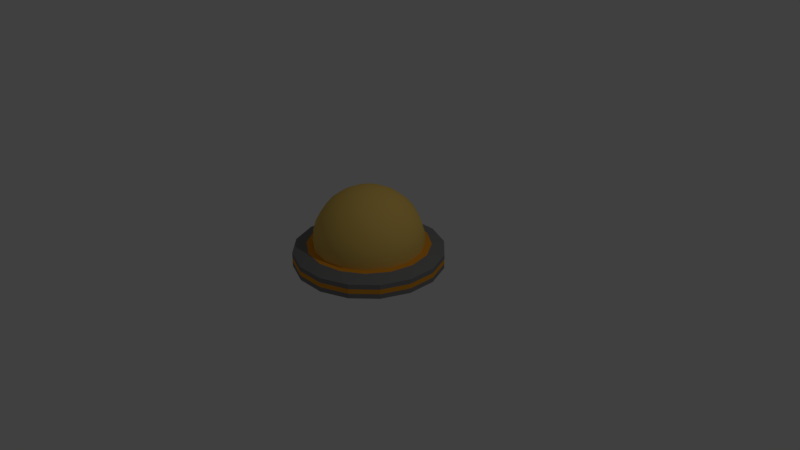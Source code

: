 # Source: Base.blend  (saved by Blender 2.79.0; exported with 4.5.12 LTS)
import bpy
from mathutils import Matrix  # noqa: F401  (used for matrix-valued properties, if any)

bpy.ops.wm.read_factory_settings(use_empty=True)
scene = bpy.context.scene
scene.name = 'Scene'

# ---- collections
col_collection_1 = bpy.data.collections.new('Collection 1'); scene.collection.children.link(col_collection_1)

# ---- materials (node trees are filled in below, after node groups)
mat_material = bpy.data.materials.new('Material')
mat_material.alpha_threshold = 0.0
mat_material.use_transparent_shadow = False
mat_material.diffuse_color = (0.8, 0.541, 0.1283, 1.0)
mat_material.roughness = 0.5
mat_stonetexture = bpy.data.materials.new('StoneTexture')
mat_stonetexture.alpha_threshold = 0.0
mat_stonetexture.use_transparent_shadow = False
mat_stonetexture.diffuse_color = (0.214, 0.214, 0.214, 1.0)
mat_stonetexture.roughness = 0.5
mat_band = bpy.data.materials.new('Band')
mat_band.alpha_threshold = 0.0
mat_band.use_transparent_shadow = False
mat_band.diffuse_color = (0.8, 0.3327, 0.02069, 1.0)
mat_band.roughness = 0.5
mat_band.specular_intensity = 0.0

# ---- material node trees

# ---- world
world_world = bpy.data.worlds.new('World'); scene.world = world_world
world_world.color = (0.05088, 0.05088, 0.05088)
world_world.use_sun_shadow = False
world_world.sun_shadow_jitter_overblur = 0.0
world_world.cycles.sampling_method = 'MANUAL'

# ---- cameras
cam_camera = bpy.data.cameras.new('Camera')
cam_camera.clip_end = 100.0
cam_camera.lens = 35.0
cam_camera.sensor_width = 32.0
cam_camera.sensor_height = 18.0
cam_camera.ortho_scale = 7.314
cam_camera.dof.focus_distance = 0.0
cam_camera.dof.aperture_fstop = 128.0

# ---- lights
light_lamp = bpy.data.lights.new('Lamp', 'POINT')
light_lamp.transmission_factor = 0.0
light_lamp.cutoff_distance = 30.0
light_lamp.energy = 100.0
light_lamp.shadow_buffer_clip_start = 1.001
light_lamp.shadow_soft_size = 0.1
light_lamp.shadow_maximum_resolution = 0.006
light_lamp.use_absolute_resolution = True

# ---- meshes
me_sphere = bpy.data.meshes.new('Sphere')
me_sphere.from_pydata([(0.0, 0.1951, 0.9808), (0.0, 0.3827, 0.9239), (0.0, 0.5556, 0.8315), (0.0, 0.8315, 0.5556), (0.0, 0.9239, 0.3827), (0.0, 1.0, 7.55e-08), (0.07466, 0.1802, 0.9808), (0.1464, 0.3536, 0.9239), (0.2126, 0.5133, 0.8315), (0.2706, 0.6533, 0.7071), (0.3182, 0.7682, 0.5556), (0.3536, 0.8536, 0.3827), (0.3753, 0.9061, 0.1951), (0.3827, 0.9239, 7.55e-08), (0.3753, 0.9061, -0.1951), (0.1379, 0.1379, 0.9808), (0.2706, 0.2706, 0.9239), (0.3928, 0.3928, 0.8315), (0.5, 0.5, 0.7071), (0.5879, 0.5879, 0.5556), (0.6533, 0.6533, 0.3827), (0.6935, 0.6935, 0.1951), (0.7071, 0.7071, 7.55e-08), (0.6935, 0.6935, -0.1951), (0.1802, 0.07466, 0.9808), (0.3536, 0.1464, 0.9239), (0.5133, 0.2126, 0.8315), (0.6533, 0.2706, 0.7071), (0.7682, 0.3182, 0.5556), (0.8536, 0.3536, 0.3827), (0.9061, 0.3753, 0.1951), (0.9239, 0.3827, 7.55e-08), (0.9061, 0.3753, -0.1951), (0.1951, -3.452e-07, 0.9808), (0.3827, -3.824e-07, 0.9239), (0.5556, -3.824e-07, 0.8315), (0.7071, -3.973e-07, 0.7071), (0.8315, -4.122e-07, 0.5556), (0.9239, -3.824e-07, 0.3827), (0.9808, -3.824e-07, 0.1951), (1.0, -4.42e-07, 7.55e-08), (0.9808, -3.824e-07, -0.1951), (0.1802, -0.07466, 0.9808), (0.3536, -0.1464, 0.9239), (0.5133, -0.2126, 0.8315), (0.6533, -0.2706, 0.7071), (0.7682, -0.3182, 0.5556), (0.8536, -0.3536, 0.3827), (0.9061, -0.3753, 0.1951), (0.9239, -0.3827, 7.55e-08), (0.9061, -0.3753, -0.1951), (0.1379, -0.138, 0.9808), (0.2706, -0.2706, 0.9239), (0.3928, -0.3928, 0.8315), (0.5, -0.5, 0.7071), (0.5879, -0.5879, 0.5556), (0.6533, -0.6533, 0.3827), (0.6935, -0.6935, 0.1951), (0.7071, -0.7071, 7.55e-08), (0.6935, -0.6935, -0.1951), (0.07466, -0.1802, 0.9808), (0.1464, -0.3536, 0.9239), (0.2126, -0.5133, 0.8315), (0.2706, -0.6533, 0.7071), (0.3182, -0.7682, 0.5556), (0.3536, -0.8536, 0.3827), (0.3753, -0.9061, 0.1951), (0.3827, -0.9239, 7.55e-08), (0.3753, -0.9061, -0.1951), (-6.902e-08, -0.1951, 0.9808), (-1.137e-07, -0.3827, 0.9239), (-1.435e-07, -0.5556, 0.8315), (-8.392e-08, -0.7071, 0.7071), (-2.329e-07, -0.8315, 0.5556), (-2.031e-07, -0.9239, 0.3827), (-1.435e-07, -0.9808, 0.1951), (-2.329e-07, -1.0, 7.55e-08), (-1.435e-07, -0.9808, -0.1951), (-1.247e-07, -6.269e-07, 1.0), (-0.07466, -0.1802, 0.9808), (-0.1464, -0.3536, 0.9239), (-0.2126, -0.5133, 0.8315), (-0.2706, -0.6533, 0.7071), (-0.3182, -0.7682, 0.5556), (-0.3536, -0.8536, 0.3827), (-0.3753, -0.9061, 0.1951), (-0.3827, -0.9239, 7.55e-08), (-0.3753, -0.9061, -0.1951), (-0.1379, -0.138, 0.9808), (-0.2706, -0.2706, 0.9239), (-0.3928, -0.3928, 0.8315), (-0.5, -0.5, 0.7071), (-0.5879, -0.5879, 0.5556), (-0.6533, -0.6533, 0.3827), (-0.6935, -0.6935, 0.1951), (-0.7071, -0.7071, 7.55e-08), (-0.6935, -0.6935, -0.1951), (-0.1802, -0.07466, 0.9808), (-0.3536, -0.1464, 0.9239), (-0.5133, -0.2126, 0.8315), (-0.6533, -0.2706, 0.7071), (-0.7682, -0.3182, 0.5556), (-0.8536, -0.3536, 0.3827), (-0.9061, -0.3753, 0.1951), (-0.9239, -0.3827, 7.55e-08), (-0.9061, -0.3753, -0.1951), (-0.1951, -2.409e-07, 0.9808), (-0.3827, -1.738e-07, 0.9239), (-0.5556, -6.951e-08, 0.8315), (-0.7071, -8.441e-08, 0.7071), (-0.8315, 9.441e-08, 0.5556), (-0.9239, 3.48e-08, 0.3827), (-0.9808, -5.461e-08, 0.1951), (-1.0, 6.46e-08, 7.55e-08), (-0.9808, -5.461e-08, -0.1951), (-0.1802, 0.07466, 0.9808), (-0.3536, 0.1464, 0.9239), (-0.5133, 0.2126, 0.8315), (-0.6533, 0.2706, 0.7071), (-0.7682, 0.3182, 0.5556), (-0.8536, 0.3536, 0.3827), (-0.9061, 0.3753, 0.1951), (-0.9239, 0.3827, 7.55e-08), (-0.9061, 0.3753, -0.1951), (-0.1379, 0.1379, 0.9808), (-0.2706, 0.2706, 0.9239), (-0.3928, 0.3928, 0.8315), (-0.5, 0.5, 0.7071), (-0.5879, 0.5879, 0.5556), (-0.6533, 0.6533, 0.3827), (-0.6935, 0.6935, 0.1951), (-0.7071, 0.7071, 7.55e-08), (-0.6935, 0.6935, -0.1951), (-0.07466, 0.1802, 0.9808), (-0.1464, 0.3536, 0.9239), (-0.2126, 0.5133, 0.8315), (-0.2706, 0.6533, 0.7071), (-0.3182, 0.7682, 0.5556), (-0.3536, 0.8536, 0.3827), (-0.3753, 0.9061, 0.1951), (-0.3827, 0.9239, 7.55e-08), (-0.3753, 0.9061, -0.1951), (3.184e-07, 0.7071, 0.7071), (3.929e-07, 0.9808, 0.1951), (3.929e-07, 0.9808, -0.1951)], [], [(143, 4, 11, 12), (5, 143, 12, 13), (0, 78, 6), (144, 5, 13, 14), (1, 0, 6, 7), (2, 1, 7, 8), (142, 2, 8, 9), (3, 142, 9, 10), (4, 3, 10, 11), (11, 10, 19, 20), (12, 11, 20, 21), (13, 12, 21, 22), (6, 78, 15), (14, 13, 22, 23), (7, 6, 15, 16), (8, 7, 16, 17), (9, 8, 17, 18), (10, 9, 18, 19), (17, 16, 25, 26), (18, 17, 26, 27), (19, 18, 27, 28), (20, 19, 28, 29), (21, 20, 29, 30), (22, 21, 30, 31), (15, 78, 24), (23, 22, 31, 32), (16, 15, 24, 25), (30, 29, 38, 39), (31, 30, 39, 40), (24, 78, 33), (32, 31, 40, 41), (25, 24, 33, 34), (26, 25, 34, 35), (27, 26, 35, 36), (28, 27, 36, 37), (29, 28, 37, 38), (35, 34, 43, 44), (36, 35, 44, 45), (37, 36, 45, 46), (38, 37, 46, 47), (39, 38, 47, 48), (40, 39, 48, 49), (33, 78, 42), (41, 40, 49, 50), (34, 33, 42, 43), (48, 47, 56, 57), (49, 48, 57, 58), (42, 78, 51), (50, 49, 58, 59), (43, 42, 51, 52), (44, 43, 52, 53), (45, 44, 53, 54), (46, 45, 54, 55), (47, 46, 55, 56), (54, 53, 62, 63), (55, 54, 63, 64), (56, 55, 64, 65), (57, 56, 65, 66), (58, 57, 66, 67), (51, 78, 60), (59, 58, 67, 68), (52, 51, 60, 61), (53, 52, 61, 62), (67, 66, 75, 76), (60, 78, 69), (68, 67, 76, 77), (61, 60, 69, 70), (62, 61, 70, 71), (63, 62, 71, 72), (64, 63, 72, 73), (65, 64, 73, 74), (66, 65, 74, 75), (72, 71, 81, 82), (73, 72, 82, 83), (74, 73, 83, 84), (75, 74, 84, 85), (76, 75, 85, 86), (69, 78, 79), (77, 76, 86, 87), (70, 69, 79, 80), (71, 70, 80, 81), (86, 85, 94, 95), (79, 78, 88), (87, 86, 95, 96), (80, 79, 88, 89), (81, 80, 89, 90), (82, 81, 90, 91), (83, 82, 91, 92), (84, 83, 92, 93), (85, 84, 93, 94), (92, 91, 100, 101), (93, 92, 101, 102), (94, 93, 102, 103), (95, 94, 103, 104), (88, 78, 97), (96, 95, 104, 105), (89, 88, 97, 98), (90, 89, 98, 99), (91, 90, 99, 100), (105, 104, 113, 114), (98, 97, 106, 107), (99, 98, 107, 108), (100, 99, 108, 109), (101, 100, 109, 110), (102, 101, 110, 111), (103, 102, 111, 112), (104, 103, 112, 113), (97, 78, 106), (111, 110, 119, 120), (112, 111, 120, 121), (113, 112, 121, 122), (106, 78, 115), (114, 113, 122, 123), (107, 106, 115, 116), (108, 107, 116, 117), (109, 108, 117, 118), (110, 109, 118, 119), (116, 115, 124, 125), (117, 116, 125, 126), (118, 117, 126, 127), (119, 118, 127, 128), (120, 119, 128, 129), (121, 120, 129, 130), (122, 121, 130, 131), (115, 78, 124), (123, 122, 131, 132), (129, 128, 137, 138), (130, 129, 138, 139), (131, 130, 139, 140), (124, 78, 133), (132, 131, 140, 141), (125, 124, 133, 134), (126, 125, 134, 135), (127, 126, 135, 136), (128, 127, 136, 137), (135, 134, 1, 2), (136, 135, 2, 142), (137, 136, 142, 3), (138, 137, 3, 4), (139, 138, 4, 143), (140, 139, 143, 5), (133, 78, 0), (141, 140, 5, 144), (134, 133, 0, 1)])
me_sphere.polygons.foreach_set('use_smooth', [True] * 144)
me_sphere.materials.append(mat_material)
me_sphere.use_remesh_preserve_volume = False
me_sphere.use_remesh_preserve_attributes = False
me_sphere.use_mirror_vertex_groups = False
me_sphere.update()
me_cylinder = bpy.data.meshes.new('Cylinder')
me_cylinder.from_pydata([(8.196e-08, 0.8011, -1.0), (-0.1913, 0.9619, -0.5604), (0.1913, 0.9619, -0.5604), (7.823e-08, 0.8011, 1.0), (0.1913, 0.9619, 0.6376), (-0.1913, 0.9619, 0.6376), (0.3066, 0.7401, -1.0), (0.5449, 0.8155, -0.5604), (0.3066, 0.7401, 1.0), (0.5449, 0.8155, 0.6376), (0.5665, 0.5665, -1.0), (0.8155, 0.5449, -0.5604), (0.5665, 0.5665, 1.0), (0.8155, 0.5449, 0.6376), (0.7401, 0.3066, -1.0), (0.7401, 0.3066, 1.0), (0.8011, -4.843e-08, -1.0), (0.9619, 0.1913, -0.5604), (0.8011, -4.843e-08, 1.0), (0.9619, 0.1913, 0.6376), (0.7401, -0.3066, -1.0), (0.9619, -0.1913, -0.5604), (0.7401, -0.3066, 1.0), (0.9619, -0.1913, 0.6376), (0.5665, -0.5665, -1.0), (0.8155, -0.5449, -0.5604), (0.5665, -0.5665, 1.0), (0.8155, -0.5449, 0.6376), (0.3066, -0.7401, -1.0), (0.5449, -0.8155, -0.5604), (0.3066, -0.7401, 1.0), (0.5449, -0.8155, 0.6376), (9.313e-08, -0.8011, -1.0), (0.1913, -0.9619, -0.5604), (8.568e-08, -0.8011, 1.0), (0.1913, -0.9619, 0.6376), (-0.3066, -0.7401, -1.0), (-0.1913, -0.9619, -0.5604), (-0.3066, -0.7401, 1.0), (-0.1913, -0.9619, 0.6376), (-0.5665, -0.5665, -1.0), (-0.5449, -0.8155, -0.5604), (-0.8155, -0.5449, -0.5604), (-0.5665, -0.5665, 1.0), (-0.8155, -0.5449, 0.6376), (-0.5449, -0.8155, 0.6376), (-0.7401, -0.3066, -1.0), (-0.9619, -0.1913, -0.5604), (-0.7401, -0.3066, 1.0), (-0.9619, -0.1913, 0.6376), (-0.8011, -1.49e-08, -1.0), (-0.9619, 0.1913, -0.5604), (-0.8011, -1.49e-08, 1.0), (-0.9619, 0.1913, 0.6376), (-0.7401, 0.3066, -1.0), (-0.8155, 0.5449, -0.5604), (-0.7401, 0.3066, 1.0), (-0.8155, 0.5449, 0.6376), (-0.5665, 0.5665, -1.0), (-0.5449, 0.8155, -0.5604), (-0.5665, 0.5665, 1.0), (-0.5449, 0.8155, 0.6376), (-0.3066, 0.7401, -1.0), (-0.3066, 0.7401, 1.0), (-0.1913, 0.9619, -0.1611), (0.1913, 0.9619, 0.2383), (0.1913, 0.9619, -0.1611), (0.5449, 0.8155, 0.2383), (0.5449, 0.8155, -0.1611), (0.8155, 0.5449, 0.2383), (0.8155, 0.5449, -0.1611), (0.9619, 0.1913, -0.1611), (0.9619, 0.1913, 0.2383), (0.9619, -0.1913, -0.1611), (0.9619, -0.1913, 0.2383), (0.8155, -0.5449, -0.1611), (0.8155, -0.5449, 0.2383), (0.5449, -0.8155, -0.1611), (0.5449, -0.8155, 0.2383), (0.1913, -0.9619, -0.1611), (0.1913, -0.9619, 0.2383), (-0.1913, -0.9619, -0.1611), (-0.1913, -0.9619, 0.2383), (-0.8155, -0.5449, 0.2383), (-0.8155, -0.5449, -0.1611), (-0.5449, -0.8155, -0.1611), (-0.5449, -0.8155, 0.2383), (-0.9619, -0.1913, 0.2383), (-0.9619, -0.1913, -0.1611), (-0.9619, 0.1913, 0.2383), (-0.9619, 0.1913, -0.1611), (-0.8155, 0.5449, 0.2383), (-0.8155, 0.5449, -0.1611), (-0.5449, 0.8155, 0.2383), (-0.5449, 0.8155, -0.1611), (-0.1913, 0.9619, 0.2383), (7.108e-08, 0.03243, 1.0), (0.01241, 0.02996, 1.0), (0.02293, 0.02293, 1.0), (0.02996, 0.01241, 1.0), (0.03243, -1.961e-09, 1.0), (0.02996, -0.01241, 1.0), (0.02293, -0.02293, 1.0), (0.01241, -0.02996, 1.0), (7.138e-08, -0.03243, 1.0), (-0.01241, -0.02996, 1.0), (-0.02293, -0.02293, 1.0), (-0.02996, -0.01241, 1.0), (-0.03243, -6.032e-10, 1.0), (-0.02996, 0.01241, 1.0), (-0.02293, 0.02293, 1.0), (-0.01241, 0.02996, 1.0), (-0.4759, -0.4759, 1.0), (-0.3853, -0.3853, 1.0), (-0.2947, -0.2947, 1.0), (-0.2041, -0.2041, 1.0), (-0.1135, -0.1135, 1.0), (-0.1483, -0.06144, 1.0), (-0.2667, -0.1105, 1.0), (-0.385, -0.1595, 1.0), (-0.5034, -0.2085, 1.0), (-0.6218, -0.2575, 1.0), (0.6218, 0.2575, 1.0), (0.5034, 0.2085, 1.0), (0.385, 0.1595, 1.0), (0.2667, 0.1105, 1.0), (0.1483, 0.06144, 1.0), (0.1605, -9.705e-09, 1.0), (0.2886, -1.745e-08, 1.0), (0.4168, -2.519e-08, 1.0), (0.5449, -3.294e-08, 1.0), (0.673, -4.068e-08, 1.0), (8.33e-08, -0.673, 1.0), (8.092e-08, -0.5449, 1.0), (7.853e-08, -0.4168, 1.0), (7.615e-08, -0.2886, 1.0), (7.377e-08, -0.1605, 1.0), (-0.06144, -0.1483, 1.0), (-0.1105, -0.2667, 1.0), (-0.1595, -0.385, 1.0), (-0.2085, -0.5034, 1.0), (-0.2575, -0.6218, 1.0), (-0.6218, 0.2575, 1.0), (-0.5034, 0.2085, 1.0), (-0.385, 0.1595, 1.0), (-0.2667, 0.1105, 1.0), (-0.1483, 0.06144, 1.0), (-0.1135, 0.1135, 1.0), (-0.2041, 0.2041, 1.0), (-0.2947, 0.2947, 1.0), (-0.3853, 0.3853, 1.0), (-0.4759, 0.4759, 1.0), (0.4759, -0.4759, 1.0), (0.3853, -0.3853, 1.0), (0.2947, -0.2947, 1.0), (0.2041, -0.2041, 1.0), (0.1135, -0.1135, 1.0), (0.06144, -0.1483, 1.0), (0.1105, -0.2667, 1.0), (0.1595, -0.385, 1.0), (0.2085, -0.5034, 1.0), (0.2575, -0.6218, 1.0), (0.2575, 0.6218, 1.0), (0.2085, 0.5034, 1.0), (0.1595, 0.385, 1.0), (0.1105, 0.2667, 1.0), (0.06144, 0.1483, 1.0), (0.1135, 0.1135, 1.0), (0.2041, 0.2041, 1.0), (0.2947, 0.2947, 1.0), (0.3853, 0.3853, 1.0), (0.4759, 0.4759, 1.0), (-0.1605, -2.986e-09, 1.0), (-0.2886, -5.369e-09, 1.0), (-0.4168, -7.752e-09, 1.0), (-0.5449, -1.014e-08, 1.0), (-0.673, -1.252e-08, 1.0), (0.1483, -0.06144, 1.0), (0.2667, -0.1105, 1.0), (0.385, -0.1595, 1.0), (0.5034, -0.2085, 1.0), (0.6218, -0.2575, 1.0), (-0.06144, 0.1483, 1.0), (-0.1105, 0.2667, 1.0), (-0.1595, 0.385, 1.0), (-0.2085, 0.5034, 1.0), (-0.2575, 0.6218, 1.0), (7.704e-08, 0.673, 1.0), (7.585e-08, 0.5449, 1.0), (7.466e-08, 0.4168, 1.0), (7.347e-08, 0.2886, 1.0), (7.227e-08, 0.1605, 1.0), (7.162e-08, 0.05994, -1.0), (0.02294, 0.05538, -1.0), (0.04238, 0.04238, -1.0), (0.05538, 0.02294, -1.0), (0.05994, -3.624e-09, -1.0), (0.05538, -0.02294, -1.0), (0.04238, -0.04238, -1.0), (0.02294, -0.05538, -1.0), (7.245e-08, -0.05994, -1.0), (-0.02294, -0.05538, -1.0), (-0.04238, -0.04238, -1.0), (-0.05538, -0.02294, -1.0), (-0.05994, -1.115e-09, -1.0), (-0.05538, 0.02294, -1.0), (-0.04238, 0.04238, -1.0), (-0.02294, 0.05538, -1.0), (-0.1695, 0.07021, -1.0), (-0.2836, 0.1175, -1.0), (-0.3977, 0.1648, -1.0), (-0.5119, 0.212, -1.0), (-0.626, 0.2593, -1.0), (-0.4791, 0.4791, -1.0), (-0.3918, 0.3918, -1.0), (-0.3044, 0.3044, -1.0), (-0.2171, 0.2171, -1.0), (-0.1297, 0.1297, -1.0), (0.1297, -0.1297, -1.0), (0.2171, -0.2171, -1.0), (0.3044, -0.3044, -1.0), (0.3918, -0.3918, -1.0), (0.4791, -0.4791, -1.0), (0.2593, -0.626, -1.0), (0.212, -0.5119, -1.0), (0.1648, -0.3977, -1.0), (0.1175, -0.2836, -1.0), (0.07021, -0.1695, -1.0), (0.07021, 0.1695, -1.0), (0.1175, 0.2836, -1.0), (0.1648, 0.3977, -1.0), (0.212, 0.5119, -1.0), (0.2593, 0.626, -1.0), (0.4791, 0.4791, -1.0), (0.3918, 0.3918, -1.0), (0.3044, 0.3044, -1.0), (0.2171, 0.2171, -1.0), (0.1297, 0.1297, -1.0), (-0.1695, -0.07021, -1.0), (-0.2836, -0.1175, -1.0), (-0.3977, -0.1648, -1.0), (-0.5119, -0.212, -1.0), (-0.626, -0.2593, -1.0), (-0.6776, -1.26e-08, -1.0), (-0.554, -1.031e-08, -1.0), (-0.4305, -8.008e-09, -1.0), (-0.307, -5.71e-09, -1.0), (-0.1835, -3.413e-09, -1.0), (0.1835, -1.109e-08, -1.0), (0.307, -1.856e-08, -1.0), (0.4305, -2.603e-08, -1.0), (0.554, -3.349e-08, -1.0), (0.6776, -4.096e-08, -1.0), (0.626, -0.2593, -1.0), (0.5119, -0.212, -1.0), (0.3977, -0.1648, -1.0), (0.2836, -0.1175, -1.0), (0.1695, -0.07021, -1.0), (-0.07021, -0.1695, -1.0), (-0.1175, -0.2836, -1.0), (-0.1648, -0.3977, -1.0), (-0.212, -0.5119, -1.0), (-0.2593, -0.626, -1.0), (-0.4791, -0.4791, -1.0), (-0.3918, -0.3918, -1.0), (-0.3044, -0.3044, -1.0), (-0.2171, -0.2171, -1.0), (-0.1297, -0.1297, -1.0), (-0.2593, 0.626, -1.0), (-0.212, 0.5119, -1.0), (-0.1648, 0.3977, -1.0), (-0.1175, 0.2836, -1.0), (-0.07021, 0.1695, -1.0), (8.969e-08, -0.6776, -1.0), (8.624e-08, -0.554, -1.0), (8.279e-08, -0.4305, -1.0), (7.935e-08, -0.307, -1.0), (7.59e-08, -0.1835, -1.0), (0.626, 0.2593, -1.0), (0.5119, 0.212, -1.0), (0.3977, 0.1648, -1.0), (0.2836, 0.1175, -1.0), (0.1695, 0.07021, -1.0), (7.334e-08, 0.1835, -1.0), (7.506e-08, 0.307, -1.0), (7.679e-08, 0.4305, -1.0), (7.851e-08, 0.554, -1.0), (8.023e-08, 0.6776, -1.0)], [], [(117, 116, 106, 107), (0, 1, 2), (3, 4, 5), (6, 2, 7), (8, 9, 4), (10, 7, 11), (12, 13, 9), (14, 11, 17), (15, 19, 13), (16, 17, 21), (18, 23, 19), (20, 21, 25), (22, 27, 23), (24, 25, 29), (26, 31, 27), (28, 29, 33), (30, 35, 31), (32, 33, 37), (34, 39, 35), (36, 37, 41), (38, 45, 39), (40, 41, 42), (43, 44, 45), (46, 42, 47), (48, 49, 44), (50, 47, 51), (52, 53, 49), (54, 51, 55), (56, 57, 53), (58, 55, 59), (60, 61, 57), (62, 59, 1), (63, 5, 61), (2, 6, 0), (4, 3, 8), (95, 5, 4, 65), (68, 7, 2, 66), (7, 10, 6), (9, 8, 12), (70, 11, 7, 68), (11, 14, 10), (13, 12, 15), (71, 17, 11, 70), (17, 16, 14), (19, 15, 18), (73, 21, 17, 71), (21, 20, 16), (23, 18, 22), (75, 25, 21, 73), (25, 24, 20), (27, 22, 26), (77, 29, 25, 75), (29, 28, 24), (31, 26, 30), (79, 33, 29, 77), (33, 32, 28), (35, 30, 34), (81, 37, 33, 79), (37, 36, 32), (39, 34, 38), (85, 41, 37, 81), (41, 40, 36), (45, 38, 43), (84, 42, 41, 85), (42, 46, 40), (44, 43, 48), (88, 47, 42, 84), (47, 50, 46), (49, 48, 52), (90, 51, 47, 88), (51, 54, 50), (53, 52, 56), (92, 55, 51, 90), (55, 58, 54), (57, 56, 60), (94, 59, 55, 92), (59, 62, 58), (61, 60, 63), (64, 1, 59, 94), (1, 0, 62), (5, 63, 3), (208, 217, 206, 205), (5, 95, 93, 61), (95, 64, 94, 93), (61, 93, 91, 57), (93, 94, 92, 91), (57, 91, 89, 53), (91, 92, 90, 89), (53, 89, 87, 49), (89, 90, 88, 87), (49, 87, 83, 44), (87, 88, 84, 83), (44, 83, 86, 45), (83, 84, 85, 86), (45, 86, 82, 39), (86, 85, 81, 82), (39, 82, 80, 35), (82, 81, 79, 80), (35, 80, 78, 31), (80, 79, 77, 78), (31, 78, 76, 27), (78, 77, 75, 76), (27, 76, 74, 23), (76, 75, 73, 74), (23, 74, 72, 19), (74, 73, 71, 72), (19, 72, 69, 13), (72, 71, 70, 69), (13, 69, 67, 9), (69, 70, 68, 67), (9, 67, 65, 4), (67, 68, 66, 65), (1, 64, 66, 2), (64, 95, 65, 66), (127, 126, 99, 100), (137, 136, 104, 105), (147, 146, 109, 110), (157, 156, 102, 103), (167, 166, 97, 98), (172, 117, 107, 108), (177, 127, 100, 101), (116, 137, 105, 106), (182, 147, 110, 111), (136, 157, 103, 104), (126, 167, 98, 99), (166, 191, 96, 97), (146, 172, 108, 109), (156, 177, 101, 102), (191, 182, 111, 96), (96, 111, 110, 109, 108, 107, 106, 105, 104, 103, 102, 101, 100, 99, 98, 97), (3, 63, 186, 187), (187, 186, 185, 188), (188, 185, 184, 189), (189, 184, 183, 190), (190, 183, 182, 191), (26, 22, 181, 152), (152, 181, 180, 153), (153, 180, 179, 154), (154, 179, 178, 155), (155, 178, 177, 156), (56, 52, 176, 142), (142, 176, 175, 143), (143, 175, 174, 144), (144, 174, 173, 145), (145, 173, 172, 146), (8, 3, 187, 162), (162, 187, 188, 163), (163, 188, 189, 164), (164, 189, 190, 165), (165, 190, 191, 166), (15, 12, 171, 122), (122, 171, 170, 123), (123, 170, 169, 124), (124, 169, 168, 125), (125, 168, 167, 126), (34, 30, 161, 132), (132, 161, 160, 133), (133, 160, 159, 134), (134, 159, 158, 135), (135, 158, 157, 136), (63, 60, 151, 186), (186, 151, 150, 185), (185, 150, 149, 184), (184, 149, 148, 183), (183, 148, 147, 182), (43, 38, 141, 112), (112, 141, 140, 113), (113, 140, 139, 114), (114, 139, 138, 115), (115, 138, 137, 116), (22, 18, 131, 181), (181, 131, 130, 180), (180, 130, 129, 179), (179, 129, 128, 178), (178, 128, 127, 177), (52, 48, 121, 176), (176, 121, 120, 175), (175, 120, 119, 174), (174, 119, 118, 173), (173, 118, 117, 172), (12, 8, 162, 171), (171, 162, 163, 170), (170, 163, 164, 169), (169, 164, 165, 168), (168, 165, 166, 167), (30, 26, 152, 161), (161, 152, 153, 160), (160, 153, 154, 159), (159, 154, 155, 158), (158, 155, 156, 157), (60, 56, 142, 151), (151, 142, 143, 150), (150, 143, 144, 149), (149, 144, 145, 148), (148, 145, 146, 147), (38, 34, 132, 141), (141, 132, 133, 140), (140, 133, 134, 139), (139, 134, 135, 138), (138, 135, 136, 137), (18, 15, 122, 131), (131, 122, 123, 130), (130, 123, 124, 129), (129, 124, 125, 128), (128, 125, 126, 127), (48, 43, 112, 121), (121, 112, 113, 120), (120, 113, 114, 119), (119, 114, 115, 118), (118, 115, 116, 117), (218, 227, 199, 198), (228, 237, 194, 193), (238, 247, 204, 203), (248, 257, 197, 196), (258, 267, 202, 201), (217, 272, 207, 206), (227, 277, 200, 199), (237, 282, 195, 194), (283, 228, 193, 192), (247, 208, 205, 204), (257, 218, 198, 197), (272, 283, 192, 207), (267, 238, 203, 202), (282, 248, 196, 195), (277, 258, 201, 200), (193, 194, 195, 196, 197, 198, 199, 200, 201, 202, 203, 204, 205, 206, 207, 192), (32, 36, 262, 273), (273, 262, 261, 274), (274, 261, 260, 275), (275, 260, 259, 276), (276, 259, 258, 277), (14, 16, 252, 278), (278, 252, 251, 279), (279, 251, 250, 280), (280, 250, 249, 281), (281, 249, 248, 282), (40, 46, 242, 263), (263, 242, 241, 264), (264, 241, 240, 265), (265, 240, 239, 266), (266, 239, 238, 267), (62, 0, 287, 268), (268, 287, 286, 269), (269, 286, 285, 270), (270, 285, 284, 271), (271, 284, 283, 272), (20, 24, 222, 253), (253, 222, 221, 254), (254, 221, 220, 255), (255, 220, 219, 256), (256, 219, 218, 257), (50, 54, 212, 243), (243, 212, 211, 244), (244, 211, 210, 245), (245, 210, 209, 246), (246, 209, 208, 247), (0, 6, 232, 287), (287, 232, 231, 286), (286, 231, 230, 285), (285, 230, 229, 284), (284, 229, 228, 283), (10, 14, 278, 233), (233, 278, 279, 234), (234, 279, 280, 235), (235, 280, 281, 236), (236, 281, 282, 237), (28, 32, 273, 223), (223, 273, 274, 224), (224, 274, 275, 225), (225, 275, 276, 226), (226, 276, 277, 227), (58, 62, 268, 213), (213, 268, 269, 214), (214, 269, 270, 215), (215, 270, 271, 216), (216, 271, 272, 217), (36, 40, 263, 262), (262, 263, 264, 261), (261, 264, 265, 260), (260, 265, 266, 259), (259, 266, 267, 258), (16, 20, 253, 252), (252, 253, 254, 251), (251, 254, 255, 250), (250, 255, 256, 249), (249, 256, 257, 248), (46, 50, 243, 242), (242, 243, 244, 241), (241, 244, 245, 240), (240, 245, 246, 239), (239, 246, 247, 238), (6, 10, 233, 232), (232, 233, 234, 231), (231, 234, 235, 230), (230, 235, 236, 229), (229, 236, 237, 228), (24, 28, 223, 222), (222, 223, 224, 221), (221, 224, 225, 220), (220, 225, 226, 219), (219, 226, 227, 218), (54, 58, 213, 212), (212, 213, 214, 211), (211, 214, 215, 210), (210, 215, 216, 209), (209, 216, 217, 208)])
me_cylinder.polygons.foreach_set('material_index', [0, 0, 0, 0, 0, 0, 0, 0, 0, 0, 0, 0, 0, 0, 0, 0, 0, 0, 0, 0, 0, 0, 0, 0, 0, 0, 0, 0, 0, 0, 0, 0, 0, 0, 0, 0, 0, 0, 0, 0, 0, 0, 0, 0, 0, 0, 0, 0, 0, 0, 0, 0, 0, 0, 0, 0, 0, 0, 0, 0, 0, 0, 0, 0, 0, 0, 0, 0, 0, 0, 0, 0, 0, 0, 0, 0, 0, 0, 0, 0, 0, 0, 0, 1, 0, 1, 0, 1, 0, 1, 0, 1, 0, 1, 0, 1, 0, 1, 0, 1, 0, 1, 0, 1, 0, 1, 0, 1, 0, 1, 0, 1, 0, 1, 0, 0, 0, 0, 0, 0, 0, 0, 0, 0, 0, 0, 0, 0, 0, 0, 1, 0, 0, 0, 0, 1, 0, 0, 0, 0, 1, 0, 0, 0, 0, 1, 0, 0, 0, 0, 1, 0, 0, 0, 0, 1, 0, 0, 0, 0, 1, 0, 0, 0, 0, 1, 0, 0, 0, 0, 1, 0, 0, 0, 0, 1, 0, 0, 0, 0, 1, 0, 0, 0, 0, 1, 0, 0, 0, 0, 1, 0, 0, 0, 0, 1, 0, 0, 0, 0, 1, 0, 0, 0, 0, 1, 0, 0, 0, 0, 0, 0, 0, 0, 0, 0, 0, 0, 0, 0, 0, 0, 0, 0, 0, 0, 1, 0, 0, 0, 0, 1, 0, 0, 0, 0, 1, 0, 0, 0, 0, 1, 0, 0, 0, 0, 1, 0, 0, 0, 0, 1, 0, 0, 0, 0, 1, 0, 0, 0, 0, 1, 0, 0, 0, 0, 1, 0, 0, 0, 0, 1, 0, 0, 0, 0, 1, 0, 0, 0, 0, 1, 0, 0, 0, 0, 1, 0, 0, 0, 0, 1, 0, 0, 0, 0, 1, 0, 0, 0, 0, 1, 0, 0, 0, 0])
_uv = me_cylinder.uv_layers.new(name='UVMap')
_uv.uv.foreach_set('vector', [1.197, 0.5835, 1.181, 0.5078, 1.181, 0.5078, 1.197, 0.5835, 1.574, 0.5049, 1.702, 0.4415, 1.702, 0.5671, 1.527, 0.6475, 1.645, 0.6823, 1.559, 0.7659, 1.559, 0.5799, 1.701, 0.5698, 1.654, 0.6861, 1.571, 0.5839, 1.693, 0.5701, 1.646, 0.6803, 1.516, 0.6436, 1.652, 0.6883, 1.564, 0.7773, 1.587, 0.5082, 1.694, 0.4479, 1.693, 0.5677, 1.454, 0.6864, 1.562, 0.779, 1.446, 0.8274, 1.571, 0.432, 1.647, 0.3346, 1.693, 0.4456, 1.381, 0.7014, 1.444, 0.8281, 1.319, 0.8279, 1.528, 0.3673, 1.56, 0.2478, 1.646, 0.3327, 1.307, 0.6864, 1.316, 0.8274, 1.201, 0.7787, 1.462, 0.3241, 1.447, 0.2007, 1.558, 0.2466, 1.246, 0.6435, 1.199, 0.7774, 1.112, 0.688, 1.385, 0.3087, 1.324, 0.2004, 1.444, 0.2004, 1.205, 0.5796, 1.11, 0.6859, 1.063, 0.5699, 1.307, 0.3238, 1.21, 0.247, 1.321, 0.201, 1.191, 0.504, 1.063, 0.5672, 1.063, 0.4421, 1.242, 0.367, 1.122, 0.3333, 1.208, 0.2483, 1.205, 0.4285, 1.063, 0.4394, 1.11, 0.3233, 1.197, 0.4319, 1.075, 0.4461, 1.121, 0.3354, 1.246, 0.3648, 1.111, 0.321, 1.199, 0.2315, 1.181, 0.5078, 1.075, 0.5682, 1.075, 0.4485, 1.309, 0.3222, 1.201, 0.2299, 1.316, 0.1813, 1.197, 0.5835, 1.122, 0.6807, 1.075, 0.5705, 1.382, 0.3074, 1.319, 0.1806, 1.444, 0.1806, 1.24, 0.6474, 1.209, 0.7661, 1.123, 0.6826, 1.455, 0.3226, 1.447, 0.1811, 1.562, 0.2296, 1.306, 0.6895, 1.322, 0.8116, 1.211, 0.7673, 1.517, 0.3658, 1.564, 0.2311, 1.652, 0.3202, 1.383, 0.7035, 1.444, 0.8115, 1.324, 0.812, 1.559, 0.4298, 1.654, 0.3224, 1.702, 0.4389, 1.461, 0.689, 1.557, 0.7664, 1.446, 0.811, 1.701, 0.5698, 1.559, 0.5799, 1.574, 0.5049, 1.645, 0.6823, 1.527, 0.6475, 1.571, 0.5839, 0.7335, 0.6625, 0.8145, 0.712, 0.7108, 0.8272, 0.6559, 0.7495, 0.5249, 0.7092, 0.5054, 0.6145, 0.543, 0.5966, 0.5975, 0.6745, 1.652, 0.6883, 1.516, 0.6436, 1.559, 0.5799, 1.693, 0.5701, 1.571, 0.5839, 1.587, 0.5082, 0.4388, 0.7138, 0.4582, 0.616, 0.5014, 0.6153, 0.5204, 0.7101, 1.562, 0.779, 1.454, 0.6864, 1.516, 0.6436, 1.694, 0.4479, 1.587, 0.5082, 1.571, 0.432, 0.3552, 0.6813, 0.4116, 0.598, 0.4532, 0.6155, 0.4337, 0.7131, 1.444, 0.8281, 1.381, 0.7014, 1.454, 0.6864, 1.647, 0.3346, 1.571, 0.432, 1.528, 0.3673, 0.2909, 0.6168, 0.3746, 0.5615, 0.4075, 0.5954, 0.3509, 0.6785, 1.316, 0.8274, 1.307, 0.6864, 1.381, 0.7014, 1.56, 0.2478, 1.528, 0.3673, 1.462, 0.3241, 0.2569, 0.5366, 0.355, 0.518, 0.3721, 0.5577, 0.2882, 0.6127, 1.199, 0.7774, 1.246, 0.6435, 1.307, 0.6864, 1.447, 0.2007, 1.462, 0.3241, 1.385, 0.3087, 0.2558, 0.4499, 0.3532, 0.4703, 0.354, 0.5136, 0.2559, 0.5318, 1.11, 0.6859, 1.205, 0.5796, 1.246, 0.6435, 1.324, 0.2004, 1.385, 0.3087, 1.307, 0.3238, 0.2876, 0.3693, 0.3695, 0.4256, 0.3539, 0.4658, 0.2566, 0.4451, 1.063, 0.5672, 1.191, 0.504, 1.205, 0.5796, 1.21, 0.247, 1.307, 0.3238, 1.242, 0.367, 0.3482, 0.3067, 0.4014, 0.3906, 0.3719, 0.4218, 0.2903, 0.3652, 1.063, 0.4394, 1.205, 0.4285, 1.191, 0.504, 1.122, 0.3333, 1.242, 0.367, 1.197, 0.4319, 0.428, 0.2728, 0.4445, 0.3703, 0.4055, 0.3882, 0.3524, 0.3041, 1.111, 0.321, 1.246, 0.3648, 1.205, 0.4285, 1.075, 0.4461, 1.197, 0.4319, 1.181, 0.5078, 0.514, 0.2727, 0.4918, 0.3683, 0.4491, 0.3696, 0.4328, 0.272, 1.201, 0.2299, 1.309, 0.3222, 1.246, 0.3648, 1.075, 0.5682, 1.181, 0.5078, 1.197, 0.5835, 0.5917, 0.3064, 0.5355, 0.3849, 0.4965, 0.3694, 0.5189, 0.2738, 1.319, 0.1806, 1.382, 0.3074, 1.309, 0.3222, 1.122, 0.6807, 1.197, 0.5835, 1.24, 0.6474, 0.6504, 0.3673, 0.5701, 0.4175, 0.5393, 0.3874, 0.5956, 0.3091, 1.447, 0.1811, 1.455, 0.3226, 1.382, 0.3074, 1.209, 0.7661, 1.24, 0.6474, 1.306, 0.6895, 0.6825, 0.4446, 0.5882, 0.4614, 0.5721, 0.4207, 0.6527, 0.3709, 1.564, 0.2311, 1.517, 0.3658, 1.455, 0.3226, 1.322, 0.8116, 1.306, 0.6895, 1.383, 0.7035, 0.6835, 0.5306, 0.5891, 0.5121, 0.5892, 0.4659, 0.6835, 0.4493, 1.654, 0.3224, 1.559, 0.4298, 1.517, 0.3658, 1.444, 0.8115, 1.383, 0.7035, 1.461, 0.689, 0.6543, 0.6086, 0.5727, 0.5593, 0.5883, 0.5167, 0.6826, 0.5353, 1.702, 0.4415, 1.574, 0.5049, 1.559, 0.4298, 1.557, 0.7664, 1.461, 0.689, 1.527, 0.6475, 1.455, 0.3226, 1.517, 0.3658, 1.517, 0.3658, 1.455, 0.3226, 0.8175, 0.7071, 0.7359, 0.6578, 0.7769, 0.554, 0.8712, 0.5727, 0.7359, 0.6578, 0.6543, 0.6086, 0.6826, 0.5353, 0.7769, 0.554, 0.8721, 0.5675, 0.7778, 0.549, 0.7778, 0.4328, 0.8721, 0.4162, 0.7778, 0.549, 0.6835, 0.5306, 0.6835, 0.4493, 0.7778, 0.4328, 0.8711, 0.4109, 0.7768, 0.4278, 0.7333, 0.3211, 0.8139, 0.2713, 0.7768, 0.4278, 0.6825, 0.4446, 0.6527, 0.3709, 0.7333, 0.3211, 0.8111, 0.267, 0.7308, 0.3171, 0.652, 0.2308, 0.7084, 0.1524, 0.7308, 0.3171, 0.6504, 0.3673, 0.5956, 0.3091, 0.652, 0.2308, 0.704, 0.1493, 0.6478, 0.2279, 0.5412, 0.1783, 0.5636, 0.08273, 0.6478, 0.2279, 0.5917, 0.3064, 0.5189, 0.2738, 0.5412, 0.1783, 0.5583, 0.08156, 0.5361, 0.1771, 0.4165, 0.1744, 0.4002, 0.07682, 0.5361, 0.1771, 0.514, 0.2727, 0.4328, 0.272, 0.4165, 0.1744, 0.3948, 0.0778, 0.4114, 0.1753, 0.2993, 0.22, 0.2463, 0.1358, 0.4114, 0.1753, 0.428, 0.2728, 0.3524, 0.3041, 0.2993, 0.22, 0.2416, 0.1388, 0.2949, 0.2228, 0.2086, 0.3086, 0.127, 0.252, 0.2949, 0.2228, 0.3482, 0.3067, 0.2903, 0.3652, 0.2086, 0.3086, 0.1238, 0.2567, 0.2057, 0.313, 0.1593, 0.4244, 0.06206, 0.4037, 0.2057, 0.313, 0.2876, 0.3693, 0.2566, 0.4451, 0.1593, 0.4244, 0.06096, 0.4092, 0.1584, 0.4296, 0.1578, 0.55, 0.05972, 0.5682, 0.1584, 0.4296, 0.2558, 0.4499, 0.2559, 0.5318, 0.1578, 0.55, 0.06082, 0.5737, 0.1589, 0.5552, 0.2043, 0.6677, 0.1205, 0.7227, 0.1589, 0.5552, 0.2569, 0.5366, 0.2882, 0.6127, 0.2043, 0.6677, 0.1236, 0.7273, 0.2073, 0.672, 0.2944, 0.7617, 0.2378, 0.8448, 0.2073, 0.672, 0.2909, 0.6168, 0.3509, 0.6785, 0.2944, 0.7617, 0.2425, 0.8479, 0.2988, 0.7646, 0.4141, 0.8108, 0.3945, 0.9084, 0.2988, 0.7646, 0.3552, 0.6813, 0.4337, 0.7131, 0.4141, 0.8108, 0.4001, 0.9094, 0.4195, 0.8116, 0.5395, 0.8049, 0.5586, 0.8998, 0.4195, 0.8116, 0.4388, 0.7138, 0.5204, 0.7101, 0.5395, 0.8049, 0.5638, 0.8986, 0.5443, 0.8039, 0.652, 0.7524, 0.7065, 0.8303, 0.5443, 0.8039, 0.5249, 0.7092, 0.5975, 0.6745, 0.652, 0.7524, 0.5714, 0.5633, 0.6524, 0.6129, 0.6011, 0.6718, 0.5463, 0.5941, 0.6524, 0.6129, 0.7335, 0.6625, 0.6559, 0.7495, 0.6011, 0.6718, 1.528, 0.3673, 1.571, 0.432, 1.571, 0.432, 1.528, 0.3673, 1.197, 0.4319, 1.242, 0.367, 1.242, 0.367, 1.197, 0.4319, 1.383, 0.7035, 1.306, 0.6895, 1.306, 0.6895, 1.383, 0.7035, 1.307, 0.3238, 1.385, 0.3087, 1.385, 0.3087, 1.307, 0.3238, 1.587, 0.5082, 1.571, 0.5839, 1.571, 0.5839, 1.587, 0.5082, 1.24, 0.6474, 1.197, 0.5835, 1.197, 0.5835, 1.24, 0.6474, 1.462, 0.3241, 1.528, 0.3673, 1.528, 0.3673, 1.462, 0.3241, 1.181, 0.5078, 1.197, 0.4319, 1.197, 0.4319, 1.181, 0.5078, 1.461, 0.689, 1.383, 0.7035, 1.383, 0.7035, 1.461, 0.689, 1.242, 0.367, 1.307, 0.3238, 1.307, 0.3238, 1.242, 0.367, 1.571, 0.432, 1.587, 0.5082, 1.587, 0.5082, 1.571, 0.432, 1.571, 0.5839, 1.527, 0.6475, 1.527, 0.6475, 1.571, 0.5839, 1.306, 0.6895, 1.24, 0.6474, 1.24, 0.6474, 1.306, 0.6895, 1.385, 0.3087, 1.462, 0.3241, 1.462, 0.3241, 1.385, 0.3087, 1.527, 0.6475, 1.461, 0.689, 1.461, 0.689, 1.527, 0.6475, 1.527, 0.6475, 1.461, 0.689, 1.383, 0.7035, 1.306, 0.6895, 1.24, 0.6474, 1.197, 0.5835, 1.181, 0.5078, 1.197, 0.4319, 1.242, 0.367, 1.307, 0.3238, 1.385, 0.3087, 1.462, 0.3241, 1.528, 0.3673, 1.571, 0.432, 1.587, 0.5082, 1.571, 0.5839, 1.527, 0.6475, 1.461, 0.689, 1.461, 0.689, 1.527, 0.6475, 1.527, 0.6475, 1.461, 0.689, 1.461, 0.689, 1.527, 0.6475, 1.527, 0.6475, 1.461, 0.689, 1.461, 0.689, 1.527, 0.6475, 1.527, 0.6475, 1.461, 0.689, 1.461, 0.689, 1.527, 0.6475, 1.527, 0.6475, 1.461, 0.689, 1.461, 0.689, 1.527, 0.6475, 1.385, 0.3087, 1.462, 0.3241, 1.462, 0.3241, 1.385, 0.3087, 1.385, 0.3087, 1.462, 0.3241, 1.462, 0.3241, 1.385, 0.3087, 1.385, 0.3087, 1.462, 0.3241, 1.462, 0.3241, 1.385, 0.3087, 1.385, 0.3087, 1.462, 0.3241, 1.462, 0.3241, 1.385, 0.3087, 1.385, 0.3087, 1.462, 0.3241, 1.462, 0.3241, 1.385, 0.3087, 1.306, 0.6895, 1.24, 0.6474, 1.24, 0.6474, 1.306, 0.6895, 1.306, 0.6895, 1.24, 0.6474, 1.24, 0.6474, 1.306, 0.6895, 1.306, 0.6895, 1.24, 0.6474, 1.24, 0.6474, 1.306, 0.6895, 1.306, 0.6895, 1.24, 0.6474, 1.24, 0.6474, 1.306, 0.6895, 1.306, 0.6895, 1.24, 0.6474, 1.24, 0.6474, 1.306, 0.6895, 1.571, 0.5839, 1.527, 0.6475, 1.527, 0.6475, 1.571, 0.5839, 1.571, 0.5839, 1.527, 0.6475, 1.527, 0.6475, 1.571, 0.5839, 1.571, 0.5839, 1.527, 0.6475, 1.527, 0.6475, 1.571, 0.5839, 1.571, 0.5839, 1.527, 0.6475, 1.527, 0.6475, 1.571, 0.5839, 1.571, 0.5839, 1.527, 0.6475, 1.527, 0.6475, 1.571, 0.5839, 1.571, 0.432, 1.587, 0.5082, 1.587, 0.5082, 1.571, 0.432, 1.571, 0.432, 1.587, 0.5082, 1.587, 0.5082, 1.571, 0.432, 1.571, 0.432, 1.587, 0.5082, 1.587, 0.5082, 1.571, 0.432, 1.571, 0.432, 1.587, 0.5082, 1.587, 0.5082, 1.571, 0.432, 1.571, 0.432, 1.587, 0.5082, 1.587, 0.5082, 1.571, 0.432, 1.242, 0.367, 1.307, 0.3238, 1.307, 0.3238, 1.242, 0.367, 1.242, 0.367, 1.307, 0.3238, 1.307, 0.3238, 1.242, 0.367, 1.242, 0.367, 1.307, 0.3238, 1.307, 0.3238, 1.242, 0.367, 1.242, 0.367, 1.307, 0.3238, 1.307, 0.3238, 1.242, 0.367, 1.242, 0.367, 1.307, 0.3238, 1.307, 0.3238, 1.242, 0.367, 1.461, 0.689, 1.383, 0.7035, 1.383, 0.7035, 1.461, 0.689, 1.461, 0.689, 1.383, 0.7035, 1.383, 0.7035, 1.461, 0.689, 1.461, 0.689, 1.383, 0.7035, 1.383, 0.7035, 1.461, 0.689, 1.461, 0.689, 1.383, 0.7035, 1.383, 0.7035, 1.461, 0.689, 1.461, 0.689, 1.383, 0.7035, 1.383, 0.7035, 1.461, 0.689, 1.181, 0.5078, 1.197, 0.4319, 1.197, 0.4319, 1.181, 0.5078, 1.181, 0.5078, 1.197, 0.4319, 1.197, 0.4319, 1.181, 0.5078, 1.181, 0.5078, 1.197, 0.4319, 1.197, 0.4319, 1.181, 0.5078, 1.181, 0.5078, 1.197, 0.4319, 1.197, 0.4319, 1.181, 0.5078, 1.181, 0.5078, 1.197, 0.4319, 1.197, 0.4319, 1.181, 0.5078, 1.462, 0.3241, 1.528, 0.3673, 1.528, 0.3673, 1.462, 0.3241, 1.462, 0.3241, 1.528, 0.3673, 1.528, 0.3673, 1.462, 0.3241, 1.462, 0.3241, 1.528, 0.3673, 1.528, 0.3673, 1.462, 0.3241, 1.462, 0.3241, 1.528, 0.3673, 1.528, 0.3673, 1.462, 0.3241, 1.462, 0.3241, 1.528, 0.3673, 1.528, 0.3673, 1.462, 0.3241, 1.24, 0.6474, 1.197, 0.5835, 1.197, 0.5835, 1.24, 0.6474, 1.24, 0.6474, 1.197, 0.5835, 1.197, 0.5835, 1.24, 0.6474, 1.24, 0.6474, 1.197, 0.5835, 1.197, 0.5835, 1.24, 0.6474, 1.24, 0.6474, 1.197, 0.5835, 1.197, 0.5835, 1.24, 0.6474, 1.24, 0.6474, 1.197, 0.5835, 1.197, 0.5835, 1.24, 0.6474, 1.587, 0.5082, 1.571, 0.5839, 1.571, 0.5839, 1.587, 0.5082, 1.587, 0.5082, 1.571, 0.5839, 1.571, 0.5839, 1.587, 0.5082, 1.587, 0.5082, 1.571, 0.5839, 1.571, 0.5839, 1.587, 0.5082, 1.587, 0.5082, 1.571, 0.5839, 1.571, 0.5839, 1.587, 0.5082, 1.587, 0.5082, 1.571, 0.5839, 1.571, 0.5839, 1.587, 0.5082, 1.307, 0.3238, 1.385, 0.3087, 1.385, 0.3087, 1.307, 0.3238, 1.307, 0.3238, 1.385, 0.3087, 1.385, 0.3087, 1.307, 0.3238, 1.307, 0.3238, 1.385, 0.3087, 1.385, 0.3087, 1.307, 0.3238, 1.307, 0.3238, 1.385, 0.3087, 1.385, 0.3087, 1.307, 0.3238, 1.307, 0.3238, 1.385, 0.3087, 1.385, 0.3087, 1.307, 0.3238, 1.383, 0.7035, 1.306, 0.6895, 1.306, 0.6895, 1.383, 0.7035, 1.383, 0.7035, 1.306, 0.6895, 1.306, 0.6895, 1.383, 0.7035, 1.383, 0.7035, 1.306, 0.6895, 1.306, 0.6895, 1.383, 0.7035, 1.383, 0.7035, 1.306, 0.6895, 1.306, 0.6895, 1.383, 0.7035, 1.383, 0.7035, 1.306, 0.6895, 1.306, 0.6895, 1.383, 0.7035, 1.197, 0.4319, 1.242, 0.367, 1.242, 0.367, 1.197, 0.4319, 1.197, 0.4319, 1.242, 0.367, 1.242, 0.367, 1.197, 0.4319, 1.197, 0.4319, 1.242, 0.367, 1.242, 0.367, 1.197, 0.4319, 1.197, 0.4319, 1.242, 0.367, 1.242, 0.367, 1.197, 0.4319, 1.197, 0.4319, 1.242, 0.367, 1.242, 0.367, 1.197, 0.4319, 1.528, 0.3673, 1.571, 0.432, 1.571, 0.432, 1.528, 0.3673, 1.528, 0.3673, 1.571, 0.432, 1.571, 0.432, 1.528, 0.3673, 1.528, 0.3673, 1.571, 0.432, 1.571, 0.432, 1.528, 0.3673, 1.528, 0.3673, 1.571, 0.432, 1.571, 0.432, 1.528, 0.3673, 1.528, 0.3673, 1.571, 0.432, 1.571, 0.432, 1.528, 0.3673, 1.197, 0.5835, 1.181, 0.5078, 1.181, 0.5078, 1.197, 0.5835, 1.197, 0.5835, 1.181, 0.5078, 1.181, 0.5078, 1.197, 0.5835, 1.197, 0.5835, 1.181, 0.5078, 1.181, 0.5078, 1.197, 0.5835, 1.197, 0.5835, 1.181, 0.5078, 1.181, 0.5078, 1.197, 0.5835, 1.197, 0.5835, 1.181, 0.5078, 1.181, 0.5078, 1.197, 0.5835, 1.246, 0.6435, 1.205, 0.5796, 1.205, 0.5796, 1.246, 0.6435, 1.559, 0.5799, 1.516, 0.6436, 1.516, 0.6436, 1.559, 0.5799, 1.309, 0.3222, 1.382, 0.3074, 1.382, 0.3074, 1.309, 0.3222, 1.381, 0.7014, 1.307, 0.6864, 1.307, 0.6864, 1.381, 0.7014, 1.205, 0.4285, 1.246, 0.3648, 1.246, 0.3648, 1.205, 0.4285, 1.517, 0.3658, 1.559, 0.4298, 1.559, 0.4298, 1.517, 0.3658, 1.205, 0.5796, 1.191, 0.504, 1.191, 0.504, 1.205, 0.5796, 1.516, 0.6436, 1.454, 0.6864, 1.454, 0.6864, 1.516, 0.6436, 1.574, 0.5049, 1.559, 0.5799, 1.559, 0.5799, 1.574, 0.5049, 1.382, 0.3074, 1.455, 0.3226, 1.455, 0.3226, 1.382, 0.3074, 1.307, 0.6864, 1.246, 0.6435, 1.246, 0.6435, 1.307, 0.6864, 1.559, 0.4298, 1.574, 0.5049, 1.574, 0.5049, 1.559, 0.4298, 1.246, 0.3648, 1.309, 0.3222, 1.309, 0.3222, 1.246, 0.3648, 1.454, 0.6864, 1.381, 0.7014, 1.381, 0.7014, 1.454, 0.6864, 1.191, 0.504, 1.205, 0.4285, 1.205, 0.4285, 1.191, 0.504, 1.559, 0.5799, 1.516, 0.6436, 1.454, 0.6864, 1.381, 0.7014, 1.307, 0.6864, 1.246, 0.6435, 1.205, 0.5796, 1.191, 0.504, 1.205, 0.4285, 1.246, 0.3648, 1.309, 0.3222, 1.382, 0.3074, 1.455, 0.3226, 1.517, 0.3658, 1.559, 0.4298, 1.574, 0.5049, 1.191, 0.504, 1.205, 0.4285, 1.205, 0.4285, 1.191, 0.504, 1.191, 0.504, 1.205, 0.4285, 1.205, 0.4285, 1.191, 0.504, 1.191, 0.504, 1.205, 0.4285, 1.205, 0.4285, 1.191, 0.504, 1.191, 0.504, 1.205, 0.4285, 1.205, 0.4285, 1.191, 0.504, 1.191, 0.504, 1.205, 0.4285, 1.205, 0.4285, 1.191, 0.504, 1.454, 0.6864, 1.381, 0.7014, 1.381, 0.7014, 1.454, 0.6864, 1.454, 0.6864, 1.381, 0.7014, 1.381, 0.7014, 1.454, 0.6864, 1.454, 0.6864, 1.381, 0.7014, 1.381, 0.7014, 1.454, 0.6864, 1.454, 0.6864, 1.381, 0.7014, 1.381, 0.7014, 1.454, 0.6864, 1.454, 0.6864, 1.381, 0.7014, 1.381, 0.7014, 1.454, 0.6864, 1.246, 0.3648, 1.309, 0.3222, 1.309, 0.3222, 1.246, 0.3648, 1.246, 0.3648, 1.309, 0.3222, 1.309, 0.3222, 1.246, 0.3648, 1.246, 0.3648, 1.309, 0.3222, 1.309, 0.3222, 1.246, 0.3648, 1.246, 0.3648, 1.309, 0.3222, 1.309, 0.3222, 1.246, 0.3648, 1.246, 0.3648, 1.309, 0.3222, 1.309, 0.3222, 1.246, 0.3648, 1.559, 0.4298, 1.574, 0.5049, 1.574, 0.5049, 1.559, 0.4298, 1.559, 0.4298, 1.574, 0.5049, 1.574, 0.5049, 1.559, 0.4298, 1.559, 0.4298, 1.574, 0.5049, 1.574, 0.5049, 1.559, 0.4298, 1.559, 0.4298, 1.574, 0.5049, 1.574, 0.5049, 1.559, 0.4298, 1.559, 0.4298, 1.574, 0.5049, 1.574, 0.5049, 1.559, 0.4298, 1.307, 0.6864, 1.246, 0.6435, 1.246, 0.6435, 1.307, 0.6864, 1.307, 0.6864, 1.246, 0.6435, 1.246, 0.6435, 1.307, 0.6864, 1.307, 0.6864, 1.246, 0.6435, 1.246, 0.6435, 1.307, 0.6864, 1.307, 0.6864, 1.246, 0.6435, 1.246, 0.6435, 1.307, 0.6864, 1.307, 0.6864, 1.246, 0.6435, 1.246, 0.6435, 1.307, 0.6864, 1.382, 0.3074, 1.455, 0.3226, 1.455, 0.3226, 1.382, 0.3074, 1.382, 0.3074, 1.455, 0.3226, 1.455, 0.3226, 1.382, 0.3074, 1.382, 0.3074, 1.455, 0.3226, 1.455, 0.3226, 1.382, 0.3074, 1.382, 0.3074, 1.455, 0.3226, 1.455, 0.3226, 1.382, 0.3074, 1.382, 0.3074, 1.455, 0.3226, 1.455, 0.3226, 1.382, 0.3074, 1.574, 0.5049, 1.559, 0.5799, 1.559, 0.5799, 1.574, 0.5049, 1.574, 0.5049, 1.559, 0.5799, 1.559, 0.5799, 1.574, 0.5049, 1.574, 0.5049, 1.559, 0.5799, 1.559, 0.5799, 1.574, 0.5049, 1.574, 0.5049, 1.559, 0.5799, 1.559, 0.5799, 1.574, 0.5049, 1.574, 0.5049, 1.559, 0.5799, 1.559, 0.5799, 1.574, 0.5049, 1.516, 0.6436, 1.454, 0.6864, 1.454, 0.6864, 1.516, 0.6436, 1.516, 0.6436, 1.454, 0.6864, 1.454, 0.6864, 1.516, 0.6436, 1.516, 0.6436, 1.454, 0.6864, 1.454, 0.6864, 1.516, 0.6436, 1.516, 0.6436, 1.454, 0.6864, 1.454, 0.6864, 1.516, 0.6436, 1.516, 0.6436, 1.454, 0.6864, 1.454, 0.6864, 1.516, 0.6436, 1.205, 0.5796, 1.191, 0.504, 1.191, 0.504, 1.205, 0.5796, 1.205, 0.5796, 1.191, 0.504, 1.191, 0.504, 1.205, 0.5796, 1.205, 0.5796, 1.191, 0.504, 1.191, 0.504, 1.205, 0.5796, 1.205, 0.5796, 1.191, 0.504, 1.191, 0.504, 1.205, 0.5796, 1.205, 0.5796, 1.191, 0.504, 1.191, 0.504, 1.205, 0.5796, 1.517, 0.3658, 1.559, 0.4298, 1.559, 0.4298, 1.517, 0.3658, 1.517, 0.3658, 1.559, 0.4298, 1.559, 0.4298, 1.517, 0.3658, 1.517, 0.3658, 1.559, 0.4298, 1.559, 0.4298, 1.517, 0.3658, 1.517, 0.3658, 1.559, 0.4298, 1.559, 0.4298, 1.517, 0.3658, 1.517, 0.3658, 1.559, 0.4298, 1.559, 0.4298, 1.517, 0.3658, 1.205, 0.4285, 1.246, 0.3648, 1.246, 0.3648, 1.205, 0.4285, 1.205, 0.4285, 1.246, 0.3648, 1.246, 0.3648, 1.205, 0.4285, 1.205, 0.4285, 1.246, 0.3648, 1.246, 0.3648, 1.205, 0.4285, 1.205, 0.4285, 1.246, 0.3648, 1.246, 0.3648, 1.205, 0.4285, 1.205, 0.4285, 1.246, 0.3648, 1.246, 0.3648, 1.205, 0.4285, 1.381, 0.7014, 1.307, 0.6864, 1.307, 0.6864, 1.381, 0.7014, 1.381, 0.7014, 1.307, 0.6864, 1.307, 0.6864, 1.381, 0.7014, 1.381, 0.7014, 1.307, 0.6864, 1.307, 0.6864, 1.381, 0.7014, 1.381, 0.7014, 1.307, 0.6864, 1.307, 0.6864, 1.381, 0.7014, 1.381, 0.7014, 1.307, 0.6864, 1.307, 0.6864, 1.381, 0.7014, 1.309, 0.3222, 1.382, 0.3074, 1.382, 0.3074, 1.309, 0.3222, 1.309, 0.3222, 1.382, 0.3074, 1.382, 0.3074, 1.309, 0.3222, 1.309, 0.3222, 1.382, 0.3074, 1.382, 0.3074, 1.309, 0.3222, 1.309, 0.3222, 1.382, 0.3074, 1.382, 0.3074, 1.309, 0.3222, 1.309, 0.3222, 1.382, 0.3074, 1.382, 0.3074, 1.309, 0.3222, 1.559, 0.5799, 1.516, 0.6436, 1.516, 0.6436, 1.559, 0.5799, 1.559, 0.5799, 1.516, 0.6436, 1.516, 0.6436, 1.559, 0.5799, 1.559, 0.5799, 1.516, 0.6436, 1.516, 0.6436, 1.559, 0.5799, 1.559, 0.5799, 1.516, 0.6436, 1.516, 0.6436, 1.559, 0.5799, 1.559, 0.5799, 1.516, 0.6436, 1.516, 0.6436, 1.559, 0.5799, 1.246, 0.6435, 1.205, 0.5796, 1.205, 0.5796, 1.246, 0.6435, 1.246, 0.6435, 1.205, 0.5796, 1.205, 0.5796, 1.246, 0.6435, 1.246, 0.6435, 1.205, 0.5796, 1.205, 0.5796, 1.246, 0.6435, 1.246, 0.6435, 1.205, 0.5796, 1.205, 0.5796, 1.246, 0.6435, 1.246, 0.6435, 1.205, 0.5796, 1.205, 0.5796, 1.246, 0.6435, 1.455, 0.3226, 1.517, 0.3658, 1.517, 0.3658, 1.455, 0.3226, 1.455, 0.3226, 1.517, 0.3658, 1.517, 0.3658, 1.455, 0.3226, 1.455, 0.3226, 1.517, 0.3658, 1.517, 0.3658, 1.455, 0.3226, 1.455, 0.3226, 1.517, 0.3658, 1.517, 0.3658, 1.455, 0.3226, 1.455, 0.3226, 1.517, 0.3658, 1.517, 0.3658, 1.455, 0.3226])
me_cylinder.materials.append(mat_stonetexture)
me_cylinder.materials.append(mat_band)
me_cylinder.use_remesh_preserve_volume = False
me_cylinder.use_remesh_preserve_attributes = False
me_cylinder.use_mirror_vertex_groups = False
me_cylinder.update()

# ---- objects
ob_sphere = bpy.data.objects.new('Sphere', me_sphere)
ob_cylinder = bpy.data.objects.new('Cylinder', me_cylinder)
ob_lamp = bpy.data.objects.new('Lamp', light_lamp)
ob_camera = bpy.data.objects.new('Camera', cam_camera)

# ---- transforms, parenting, visibility, modifiers, constraints
ob_sphere.location = (0.0, 0.0, 0.2015)
ob_sphere.scale = (0.7207, 0.7207, 0.7207)
ob_sphere.lineart.crease_threshold = 0.0
ob_cylinder.location = (0.0, 0.0, 0.0)
ob_cylinder.scale = (1.0, 1.0, 0.1579)
ob_cylinder.lineart.crease_threshold = 0.0
ob_lamp.location = (4.076, 1.005, 5.904)
ob_lamp.rotation_euler = (0.6503, 0.05522, 1.866)
ob_lamp.lock_rotations_4d = False
ob_lamp.empty_display_type = 'ARROWS'
ob_lamp.color = (0.0, 0.0, 0.0, 0.0)
ob_lamp.lineart.crease_threshold = 0.0
ob_camera.location = (7.481, -6.508, 5.344)
ob_camera.rotation_euler = (1.109, 0.0, 0.8149)
ob_camera.lock_rotations_4d = False
ob_camera.empty_display_type = 'ARROWS'
ob_camera.color = (0.0, 0.0, 0.0, 0.0)
ob_camera.display_type = 'WIRE'
ob_camera.lineart.crease_threshold = 0.0

# ---- collection membership
col_collection_1.objects.link(ob_sphere)
col_collection_1.objects.link(ob_cylinder)
col_collection_1.objects.link(ob_lamp)
col_collection_1.objects.link(ob_camera)

# ---- scene / render settings (as saved in the file)
scene.camera = ob_camera
scene.frame_start = 1; scene.frame_end = 250; scene.frame_set(1)
scene.render.engine = 'BLENDER_EEVEE_NEXT'
scene.render.resolution_percentage = 50
scene.render.dither_intensity = 0.0
scene.cycles.use_denoising = False
scene.cycles.samples = 128
scene.cycles.sampling_pattern = 'TABULATED_SOBOL'
scene.cycles.use_adaptive_sampling = False
scene.cycles.use_light_tree = False
scene.cycles.blur_glossy = 0.0
scene.cycles.sample_clamp_indirect = 0.0
scene.view_settings.view_transform = 'Standard'
bpy.context.view_layer.update()
